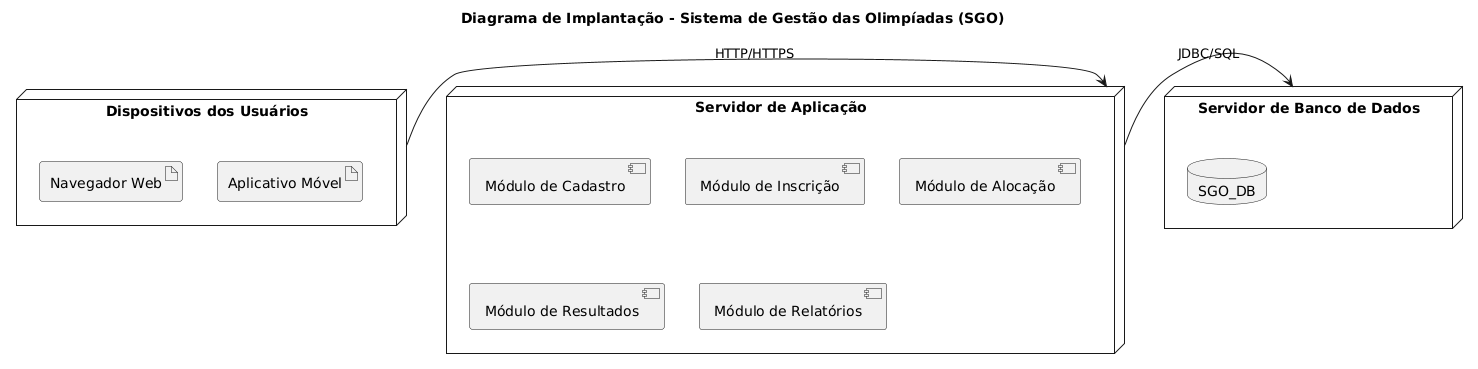

The diagram above was rendered by PlantUML. Its source (embedded in the PNG):
@startuml
title Diagrama de Implantação - Sistema de Gestão das Olimpíadas (SGO)

node "Dispositivos dos Usuários" as UserDevices {
  artifact "Navegador Web" as Browser
  artifact "Aplicativo Móvel" as MobileApp
}

node "Servidor de Aplicação" as AppServer {
  component "Módulo de Cadastro" as ModCadastro
  component "Módulo de Inscrição" as ModInscricao
  component "Módulo de Alocação" as ModAlocacao
  component "Módulo de Resultados" as ModResultados
  component "Módulo de Relatórios" as ModRelatorios
}

node "Servidor de Banco de Dados" as DBServer {
  database "SGO_DB" as Database
}

UserDevices -> AppServer : HTTP/HTTPS
AppServer -> DBServer : JDBC/SQL
@enduml